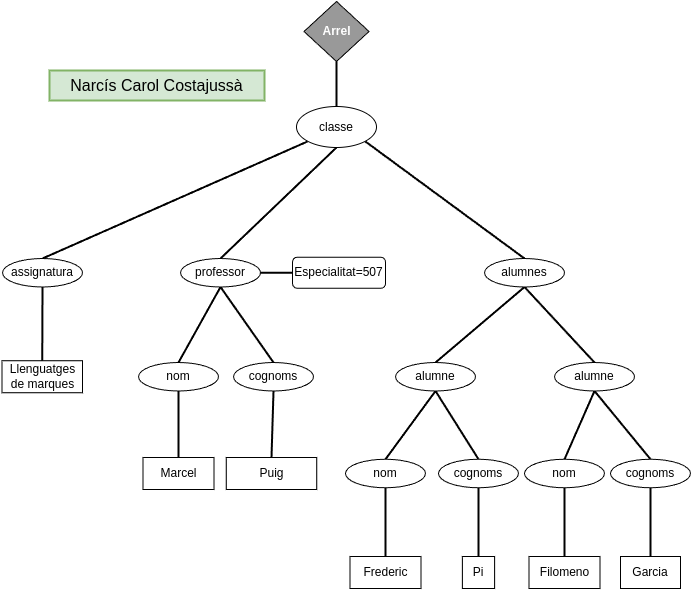

The diagram above was exported from draw.io. Its source (the exported page's mxGraphModel, read from the mxfile embedded in the PNG):
<mxGraphModel dx="839" dy="1209" grid="0" gridSize="10" guides="1" tooltips="1" connect="1" arrows="1" fold="1" page="0" pageScale="1" pageWidth="827" pageHeight="1169" math="0" shadow="0">
  <root>
    <mxCell id="0" />
    <mxCell id="1" parent="0" />
    <mxCell id="pjNHUrydd99h5L4wFalr-1" value="" style="edgeStyle=none;curved=1;rounded=0;orthogonalLoop=1;jettySize=auto;html=1;fontSize=12;startSize=8;endSize=8;exitX=0.5;exitY=1;exitDx=0;exitDy=0;entryX=0.5;entryY=0;entryDx=0;entryDy=0;endArrow=none;endFill=0;strokeWidth=2;" edge="1" parent="1" source="pjNHUrydd99h5L4wFalr-10" target="pjNHUrydd99h5L4wFalr-7">
      <mxGeometry relative="1" as="geometry" />
    </mxCell>
    <mxCell id="pjNHUrydd99h5L4wFalr-2" value="" style="edgeStyle=none;curved=1;rounded=0;orthogonalLoop=1;jettySize=auto;html=1;fontSize=12;startSize=8;endSize=8;exitX=1;exitY=1;exitDx=0;exitDy=0;entryX=0.5;entryY=0;entryDx=0;entryDy=0;endArrow=none;endFill=0;strokeWidth=2;" edge="1" parent="1" source="pjNHUrydd99h5L4wFalr-10" target="pjNHUrydd99h5L4wFalr-16">
      <mxGeometry relative="1" as="geometry" />
    </mxCell>
    <mxCell id="pjNHUrydd99h5L4wFalr-3" style="edgeStyle=none;curved=1;rounded=0;orthogonalLoop=1;jettySize=auto;html=1;exitX=0.5;exitY=1;exitDx=0;exitDy=0;entryX=0.5;entryY=0;entryDx=0;entryDy=0;fontSize=12;startSize=8;endSize=8;endArrow=none;endFill=0;strokeWidth=2;" edge="1" parent="1" source="pjNHUrydd99h5L4wFalr-4" target="pjNHUrydd99h5L4wFalr-10">
      <mxGeometry relative="1" as="geometry" />
    </mxCell>
    <mxCell id="pjNHUrydd99h5L4wFalr-4" value="Arrel" style="rhombus;whiteSpace=wrap;html=1;fillColor=#999999;strokeColor=#000000;fontColor=#FFFFFF;fontStyle=1" vertex="1" parent="1">
      <mxGeometry x="147.5" y="-121" width="65" height="60" as="geometry" />
    </mxCell>
    <mxCell id="pjNHUrydd99h5L4wFalr-5" value="" style="edgeStyle=none;curved=1;rounded=0;orthogonalLoop=1;jettySize=auto;html=1;fontSize=12;startSize=8;endSize=8;entryX=0.5;entryY=0;entryDx=0;entryDy=0;exitX=0.5;exitY=1;exitDx=0;exitDy=0;endArrow=none;endFill=0;strokeWidth=2;" edge="1" parent="1" source="pjNHUrydd99h5L4wFalr-7" target="pjNHUrydd99h5L4wFalr-12">
      <mxGeometry relative="1" as="geometry">
        <mxPoint x="-67" y="233" as="targetPoint" />
      </mxGeometry>
    </mxCell>
    <mxCell id="pjNHUrydd99h5L4wFalr-6" style="edgeStyle=none;curved=1;rounded=0;orthogonalLoop=1;jettySize=auto;html=1;entryX=0.5;entryY=0;entryDx=0;entryDy=0;fontSize=12;startSize=8;endSize=8;exitX=0.5;exitY=1;exitDx=0;exitDy=0;endArrow=none;endFill=0;strokeWidth=2;" edge="1" parent="1" source="pjNHUrydd99h5L4wFalr-7" target="pjNHUrydd99h5L4wFalr-14">
      <mxGeometry relative="1" as="geometry" />
    </mxCell>
    <mxCell id="pjNHUrydd99h5L4wFalr-39" style="edgeStyle=none;curved=1;rounded=0;orthogonalLoop=1;jettySize=auto;html=1;exitX=1;exitY=0.5;exitDx=0;exitDy=0;entryX=0;entryY=0.5;entryDx=0;entryDy=0;fontSize=12;startSize=8;endSize=8;endArrow=none;endFill=0;strokeWidth=2;" edge="1" parent="1" source="pjNHUrydd99h5L4wFalr-7" target="pjNHUrydd99h5L4wFalr-36">
      <mxGeometry relative="1" as="geometry" />
    </mxCell>
    <mxCell id="pjNHUrydd99h5L4wFalr-7" value="professor" style="ellipse;whiteSpace=wrap;html=1;" vertex="1" parent="1">
      <mxGeometry x="24" y="136" width="80" height="28.5" as="geometry" />
    </mxCell>
    <mxCell id="pjNHUrydd99h5L4wFalr-8" style="edgeStyle=none;curved=1;rounded=0;orthogonalLoop=1;jettySize=auto;html=1;entryX=0.5;entryY=0;entryDx=0;entryDy=0;fontSize=12;startSize=8;endSize=8;exitX=0;exitY=1;exitDx=0;exitDy=0;endArrow=none;endFill=0;strokeWidth=2;" edge="1" parent="1" source="pjNHUrydd99h5L4wFalr-10" target="pjNHUrydd99h5L4wFalr-18">
      <mxGeometry relative="1" as="geometry" />
    </mxCell>
    <mxCell id="pjNHUrydd99h5L4wFalr-10" value="classe" style="ellipse;whiteSpace=wrap;html=1;" vertex="1" parent="1">
      <mxGeometry x="140" y="-16" width="80" height="41" as="geometry" />
    </mxCell>
    <mxCell id="pjNHUrydd99h5L4wFalr-11" style="edgeStyle=none;curved=1;rounded=0;orthogonalLoop=1;jettySize=auto;html=1;exitX=0.5;exitY=1;exitDx=0;exitDy=0;entryX=0.5;entryY=0;entryDx=0;entryDy=0;fontSize=12;startSize=8;endSize=8;endArrow=none;endFill=0;strokeWidth=2;" edge="1" parent="1" source="pjNHUrydd99h5L4wFalr-12" target="pjNHUrydd99h5L4wFalr-28">
      <mxGeometry relative="1" as="geometry" />
    </mxCell>
    <mxCell id="pjNHUrydd99h5L4wFalr-12" value="nom" style="ellipse;whiteSpace=wrap;html=1;" vertex="1" parent="1">
      <mxGeometry x="-18" y="240" width="80" height="28.5" as="geometry" />
    </mxCell>
    <mxCell id="pjNHUrydd99h5L4wFalr-13" style="edgeStyle=none;curved=1;rounded=0;orthogonalLoop=1;jettySize=auto;html=1;exitX=0.5;exitY=1;exitDx=0;exitDy=0;entryX=0.5;entryY=0;entryDx=0;entryDy=0;fontSize=12;startSize=8;endSize=8;endArrow=none;endFill=0;strokeWidth=2;" edge="1" parent="1" source="pjNHUrydd99h5L4wFalr-14" target="pjNHUrydd99h5L4wFalr-29">
      <mxGeometry relative="1" as="geometry" />
    </mxCell>
    <mxCell id="pjNHUrydd99h5L4wFalr-14" value="cognoms" style="ellipse;whiteSpace=wrap;html=1;" vertex="1" parent="1">
      <mxGeometry x="77" y="240" width="80" height="28.5" as="geometry" />
    </mxCell>
    <mxCell id="pjNHUrydd99h5L4wFalr-15" style="edgeStyle=none;curved=1;rounded=0;orthogonalLoop=1;jettySize=auto;html=1;exitX=0.5;exitY=1;exitDx=0;exitDy=0;entryX=0.5;entryY=0;entryDx=0;entryDy=0;fontSize=12;startSize=8;endSize=8;endArrow=none;endFill=0;strokeWidth=2;" edge="1" parent="1" source="pjNHUrydd99h5L4wFalr-16" target="pjNHUrydd99h5L4wFalr-22">
      <mxGeometry relative="1" as="geometry" />
    </mxCell>
    <mxCell id="pjNHUrydd99h5L4wFalr-16" value="alumnes" style="ellipse;whiteSpace=wrap;html=1;" vertex="1" parent="1">
      <mxGeometry x="328" y="136" width="80" height="28.5" as="geometry" />
    </mxCell>
    <mxCell id="pjNHUrydd99h5L4wFalr-17" style="edgeStyle=none;curved=1;rounded=0;orthogonalLoop=1;jettySize=auto;html=1;exitX=0.5;exitY=1;exitDx=0;exitDy=0;entryX=0.5;entryY=0;entryDx=0;entryDy=0;fontSize=12;startSize=8;endSize=8;endArrow=none;endFill=0;strokeWidth=2;" edge="1" parent="1" source="pjNHUrydd99h5L4wFalr-18" target="pjNHUrydd99h5L4wFalr-32">
      <mxGeometry relative="1" as="geometry" />
    </mxCell>
    <mxCell id="pjNHUrydd99h5L4wFalr-18" value="assignatura" style="ellipse;whiteSpace=wrap;html=1;" vertex="1" parent="1">
      <mxGeometry x="-154" y="136" width="80" height="28.5" as="geometry" />
    </mxCell>
    <mxCell id="pjNHUrydd99h5L4wFalr-22" value="alumne" style="ellipse;whiteSpace=wrap;html=1;" vertex="1" parent="1">
      <mxGeometry x="239" y="240" width="80" height="28.5" as="geometry" />
    </mxCell>
    <mxCell id="pjNHUrydd99h5L4wFalr-24" value="alumne" style="ellipse;whiteSpace=wrap;html=1;" vertex="1" parent="1">
      <mxGeometry x="398" y="240" width="80" height="28.5" as="geometry" />
    </mxCell>
    <mxCell id="pjNHUrydd99h5L4wFalr-25" style="edgeStyle=none;curved=1;rounded=0;orthogonalLoop=1;jettySize=auto;html=1;exitX=0.5;exitY=1;exitDx=0;exitDy=0;entryX=0.5;entryY=0;entryDx=0;entryDy=0;fontSize=12;startSize=8;endSize=8;endArrow=none;endFill=0;strokeWidth=2;" edge="1" parent="1" source="pjNHUrydd99h5L4wFalr-16" target="pjNHUrydd99h5L4wFalr-24">
      <mxGeometry relative="1" as="geometry" />
    </mxCell>
    <mxCell id="pjNHUrydd99h5L4wFalr-28" value="Marcel" style="rounded=0;whiteSpace=wrap;html=1;" vertex="1" parent="1">
      <mxGeometry x="-13.5" y="335" width="71" height="32" as="geometry" />
    </mxCell>
    <mxCell id="pjNHUrydd99h5L4wFalr-29" value="Puig" style="rounded=0;whiteSpace=wrap;html=1;" vertex="1" parent="1">
      <mxGeometry x="69.75" y="335" width="90.5" height="32" as="geometry" />
    </mxCell>
    <mxCell id="pjNHUrydd99h5L4wFalr-32" value="Llenguatges de marques" style="rounded=0;whiteSpace=wrap;html=1;" vertex="1" parent="1">
      <mxGeometry x="-154.5" y="238.25" width="80.5" height="32" as="geometry" />
    </mxCell>
    <mxCell id="pjNHUrydd99h5L4wFalr-36" value="Especialitat=507" style="rounded=1;whiteSpace=wrap;html=1;" vertex="1" parent="1">
      <mxGeometry x="136" y="134.75" width="93" height="31" as="geometry" />
    </mxCell>
    <mxCell id="pjNHUrydd99h5L4wFalr-40" value="" style="edgeStyle=none;curved=1;rounded=0;orthogonalLoop=1;jettySize=auto;html=1;fontSize=12;startSize=8;endSize=8;entryX=0.5;entryY=0;entryDx=0;entryDy=0;exitX=0.5;exitY=1;exitDx=0;exitDy=0;endArrow=none;endFill=0;strokeWidth=2;" edge="1" parent="1" target="pjNHUrydd99h5L4wFalr-43" source="pjNHUrydd99h5L4wFalr-22">
      <mxGeometry relative="1" as="geometry">
        <mxPoint x="134" y="458" as="targetPoint" />
        <mxPoint x="235" y="390" as="sourcePoint" />
      </mxGeometry>
    </mxCell>
    <mxCell id="pjNHUrydd99h5L4wFalr-41" style="edgeStyle=none;curved=1;rounded=0;orthogonalLoop=1;jettySize=auto;html=1;entryX=0.5;entryY=0;entryDx=0;entryDy=0;fontSize=12;startSize=8;endSize=8;exitX=0.5;exitY=1;exitDx=0;exitDy=0;endArrow=none;endFill=0;strokeWidth=2;" edge="1" parent="1" target="pjNHUrydd99h5L4wFalr-45" source="pjNHUrydd99h5L4wFalr-22">
      <mxGeometry relative="1" as="geometry">
        <mxPoint x="235" y="390" as="sourcePoint" />
      </mxGeometry>
    </mxCell>
    <mxCell id="pjNHUrydd99h5L4wFalr-42" style="edgeStyle=none;curved=1;rounded=0;orthogonalLoop=1;jettySize=auto;html=1;exitX=0.5;exitY=1;exitDx=0;exitDy=0;entryX=0.5;entryY=0;entryDx=0;entryDy=0;fontSize=12;startSize=8;endSize=8;endArrow=none;endFill=0;strokeWidth=2;" edge="1" parent="1" source="pjNHUrydd99h5L4wFalr-43" target="pjNHUrydd99h5L4wFalr-46">
      <mxGeometry relative="1" as="geometry" />
    </mxCell>
    <mxCell id="pjNHUrydd99h5L4wFalr-43" value="nom" style="ellipse;whiteSpace=wrap;html=1;" vertex="1" parent="1">
      <mxGeometry x="189" y="336.75" width="80" height="28.5" as="geometry" />
    </mxCell>
    <mxCell id="pjNHUrydd99h5L4wFalr-44" style="edgeStyle=none;curved=1;rounded=0;orthogonalLoop=1;jettySize=auto;html=1;exitX=0.5;exitY=1;exitDx=0;exitDy=0;entryX=0.5;entryY=0;entryDx=0;entryDy=0;fontSize=12;startSize=8;endSize=8;endArrow=none;endFill=0;strokeWidth=2;" edge="1" parent="1" source="pjNHUrydd99h5L4wFalr-45" target="pjNHUrydd99h5L4wFalr-47">
      <mxGeometry relative="1" as="geometry" />
    </mxCell>
    <mxCell id="pjNHUrydd99h5L4wFalr-45" value="cognoms" style="ellipse;whiteSpace=wrap;html=1;" vertex="1" parent="1">
      <mxGeometry x="282" y="336.75" width="80" height="28.5" as="geometry" />
    </mxCell>
    <mxCell id="pjNHUrydd99h5L4wFalr-46" value="Frederic" style="rounded=0;whiteSpace=wrap;html=1;" vertex="1" parent="1">
      <mxGeometry x="193.5" y="434" width="71" height="32" as="geometry" />
    </mxCell>
    <mxCell id="pjNHUrydd99h5L4wFalr-47" value="Pi" style="rounded=0;whiteSpace=wrap;html=1;" vertex="1" parent="1">
      <mxGeometry x="305.87" y="434" width="32.25" height="32" as="geometry" />
    </mxCell>
    <mxCell id="pjNHUrydd99h5L4wFalr-56" value="" style="edgeStyle=none;curved=1;rounded=0;orthogonalLoop=1;jettySize=auto;html=1;fontSize=12;startSize=8;endSize=8;entryX=0.5;entryY=0;entryDx=0;entryDy=0;exitX=0.5;exitY=1;exitDx=0;exitDy=0;endArrow=none;endFill=0;strokeWidth=2;" edge="1" parent="1" target="pjNHUrydd99h5L4wFalr-59" source="pjNHUrydd99h5L4wFalr-24">
      <mxGeometry relative="1" as="geometry">
        <mxPoint x="328" y="364" as="targetPoint" />
        <mxPoint x="429" y="296" as="sourcePoint" />
      </mxGeometry>
    </mxCell>
    <mxCell id="pjNHUrydd99h5L4wFalr-57" style="edgeStyle=none;curved=1;rounded=0;orthogonalLoop=1;jettySize=auto;html=1;entryX=0.5;entryY=0;entryDx=0;entryDy=0;fontSize=12;startSize=8;endSize=8;exitX=0.5;exitY=1;exitDx=0;exitDy=0;endArrow=none;endFill=0;strokeWidth=2;" edge="1" parent="1" target="pjNHUrydd99h5L4wFalr-61" source="pjNHUrydd99h5L4wFalr-24">
      <mxGeometry relative="1" as="geometry">
        <mxPoint x="429" y="296" as="sourcePoint" />
      </mxGeometry>
    </mxCell>
    <mxCell id="pjNHUrydd99h5L4wFalr-58" style="edgeStyle=none;curved=1;rounded=0;orthogonalLoop=1;jettySize=auto;html=1;exitX=0.5;exitY=1;exitDx=0;exitDy=0;entryX=0.5;entryY=0;entryDx=0;entryDy=0;fontSize=12;startSize=8;endSize=8;endArrow=none;endFill=0;strokeWidth=2;" edge="1" parent="1" source="pjNHUrydd99h5L4wFalr-59" target="pjNHUrydd99h5L4wFalr-62">
      <mxGeometry relative="1" as="geometry" />
    </mxCell>
    <mxCell id="pjNHUrydd99h5L4wFalr-59" value="nom" style="ellipse;whiteSpace=wrap;html=1;" vertex="1" parent="1">
      <mxGeometry x="368" y="336.75" width="80" height="28.5" as="geometry" />
    </mxCell>
    <mxCell id="pjNHUrydd99h5L4wFalr-60" style="edgeStyle=none;curved=1;rounded=0;orthogonalLoop=1;jettySize=auto;html=1;exitX=0.5;exitY=1;exitDx=0;exitDy=0;entryX=0.5;entryY=0;entryDx=0;entryDy=0;fontSize=12;startSize=8;endSize=8;endArrow=none;endFill=0;strokeWidth=2;" edge="1" parent="1" source="pjNHUrydd99h5L4wFalr-61" target="pjNHUrydd99h5L4wFalr-63">
      <mxGeometry relative="1" as="geometry" />
    </mxCell>
    <mxCell id="pjNHUrydd99h5L4wFalr-61" value="cognoms" style="ellipse;whiteSpace=wrap;html=1;" vertex="1" parent="1">
      <mxGeometry x="454" y="336.75" width="80" height="28.5" as="geometry" />
    </mxCell>
    <mxCell id="pjNHUrydd99h5L4wFalr-62" value="Filomeno" style="rounded=0;whiteSpace=wrap;html=1;" vertex="1" parent="1">
      <mxGeometry x="372.5" y="434" width="71" height="32" as="geometry" />
    </mxCell>
    <mxCell id="pjNHUrydd99h5L4wFalr-63" value="Garcia" style="rounded=0;whiteSpace=wrap;html=1;" vertex="1" parent="1">
      <mxGeometry x="464" y="434" width="60" height="32" as="geometry" />
    </mxCell>
    <mxCell id="pjNHUrydd99h5L4wFalr-64" value="Narcís Carol Costajussà" style="text;html=1;align=center;verticalAlign=middle;whiteSpace=wrap;rounded=0;fontSize=16;strokeColor=#82b366;strokeWidth=2;fillColor=#d5e8d4;" vertex="1" parent="1">
      <mxGeometry x="-107" y="-52" width="215" height="30" as="geometry" />
    </mxCell>
  </root>
</mxGraphModel>